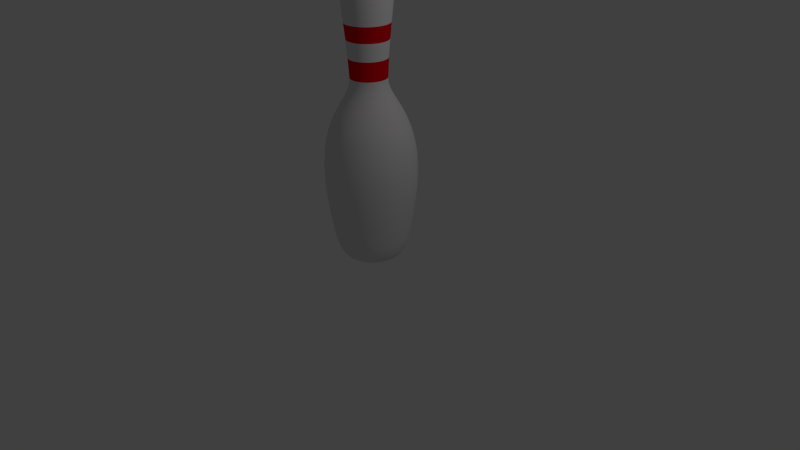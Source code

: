 # Source: BowlingPin.blend  (saved by Blender 2.75.0; exported with 4.5.12 LTS)
import bpy
from mathutils import Matrix  # noqa: F401  (used for matrix-valued properties, if any)

bpy.ops.wm.read_factory_settings(use_empty=True)
scene = bpy.context.scene
scene.name = 'Scene'

# ---- collections
col_collection_1 = bpy.data.collections.new('Collection 1'); scene.collection.children.link(col_collection_1)

# ---- materials (node trees are filled in below, after node groups)
mat_pin = bpy.data.materials.new('Pin')
mat_pin.alpha_threshold = 0.0
mat_pin.use_transparent_shadow = False
mat_pin.diffuse_color = (0.8, 0.7761, 0.7761, 1.0)
mat_pin.roughness = 0.5
mat_pin.specular_intensity = 0.4237
mat_stripe = bpy.data.materials.new('Stripe')
mat_stripe.alpha_threshold = 0.0
mat_stripe.use_transparent_shadow = False
mat_stripe.diffuse_color = (0.8, 0.0, 0.008324, 1.0)
mat_stripe.roughness = 0.5

# ---- material node trees

# ---- world
world_world = bpy.data.worlds.new('World'); scene.world = world_world
world_world.color = (0.05088, 0.05088, 0.05088)
world_world.use_sun_shadow = False
world_world.sun_shadow_jitter_overblur = 0.0
world_world.cycles.sampling_method = 'MANUAL'
world_world.cycles.sample_map_resolution = 256

# ---- cameras
cam_camera = bpy.data.cameras.new('Camera')
cam_camera.clip_end = 100.0
cam_camera.lens = 35.0
cam_camera.sensor_width = 32.0
cam_camera.sensor_height = 18.0
cam_camera.ortho_scale = 7.314
cam_camera.dof.focus_distance = 0.0
cam_camera.dof.aperture_fstop = 128.0

# ---- lights
light_lamp = bpy.data.lights.new('Lamp', 'POINT')
light_lamp.transmission_factor = 0.0
light_lamp.cutoff_distance = 30.0
light_lamp.energy = 100.0
light_lamp.shadow_buffer_clip_start = 1.001
light_lamp.shadow_soft_size = 0.1
light_lamp.shadow_maximum_resolution = 0.006
light_lamp.use_absolute_resolution = True
light_lamp.cycles.use_multiple_importance_sampling = False

# ---- meshes
me_mesh = bpy.data.meshes.new('Mesh')
me_mesh.from_pydata([(0.1248, 3.628, -5.846e-07), (0.2079, 3.599, -5.691e-07), (0.3049, 3.482, -5.212e-07), (0.2936, 2.832, -3.706e-07), (0.2423, 2.184, -3.177e-07), (0.1952, -0.155, 7.526e-09), (0.01416, 3.637, -5.924e-07), (0.121, 3.628, -0.02863), (0.2013, 3.599, -0.05015), (0.2583, 3.551, -0.06541), (0.295, 3.482, -0.07524), (0.3145, 3.394, -0.08049), (0.3201, 3.285, -0.08198), (0.3148, 3.156, -0.08055), (0.3017, 3.005, -0.07705), (0.284, 2.832, -0.07232), (0.2649, 2.638, -0.06718), (0.2473, 2.422, -0.06247), (0.2345, 2.184, -0.05904), (0.2413, 2.105, -0.06087), (0.2651, 2.03, -0.06725), (0.3018, 1.955, -0.07707), (0.3472, 1.875, -0.08924), (0.3972, 1.786, -0.1026), (0.4476, 1.683, -0.1161), (0.4944, 1.561, -0.1287), (0.5332, 1.417, -0.1391), (0.5601, 1.245, -0.1463), (0.5709, 1.042, -0.1492), (0.5614, 0.8028, -0.1466), (0.5275, 0.5228, -0.1375), (0.5048, 0.3795, -0.1315), (0.4844, 0.2575, -0.126), (0.4644, 0.155, -0.1206), (0.4431, 0.07043, -0.1149), (0.4187, 0.002075, -0.1084), (0.3895, -0.05174, -0.1006), (0.3536, -0.09268, -0.09096), (0.3095, -0.1224, -0.07913), (0.2552, -0.1426, -0.06459), (0.1891, -0.155, -0.04687), (0.1093, -0.1612, -0.02549), (0.11, 3.628, -0.0553), (0.182, 3.599, -0.09689), (0.233, 3.551, -0.1264), (0.2659, 3.482, -0.1454), (0.2835, 3.394, -0.1555), (0.2885, 3.285, -0.1584), (0.2837, 3.156, -0.1556), (0.272, 3.005, -0.1489), (0.2561, 2.832, -0.1397), (0.2389, 2.638, -0.1298), (0.2232, 2.422, -0.1207), (0.2117, 2.184, -0.1141), (0.2178, 2.105, -0.1176), (0.2392, 2.03, -0.1299), (0.2721, 1.955, -0.1489), (0.3128, 1.875, -0.1724), (0.3576, 1.786, -0.1983), (0.4028, 1.683, -0.2244), (0.4447, 1.561, -0.2486), (0.4796, 1.417, -0.2687), (0.5037, 1.245, -0.2826), (0.5133, 1.042, -0.2882), (0.5048, 0.8028, -0.2833), (0.4744, 0.5228, -0.2657), (0.4541, 0.3795, -0.254), (0.4357, 0.2575, -0.2434), (0.4178, 0.155, -0.2331), (0.3987, 0.07043, -0.222), (0.3768, 0.002075, -0.2094), (0.3506, -0.05174, -0.1943), (0.3185, -0.09268, -0.1757), (0.2789, -0.1224, -0.1529), (0.2303, -0.1426, -0.1248), (0.171, -0.155, -0.09054), (0.09947, -0.1612, -0.04925), (0.09237, 3.628, -0.07821), (0.1512, 3.599, -0.137), (0.1929, 3.551, -0.1787), (0.2197, 3.482, -0.2056), (0.2341, 3.394, -0.2199), (0.2381, 3.285, -0.224), (0.2342, 3.156, -0.2201), (0.2247, 3.005, -0.2105), (0.2117, 2.832, -0.1976), (0.1977, 2.638, -0.1835), (0.1848, 2.422, -0.1707), (0.1755, 2.184, -0.1613), (0.1805, 2.105, -0.1663), (0.1979, 2.03, -0.1837), (0.2247, 1.955, -0.2106), (0.258, 1.875, -0.2438), (0.2946, 1.786, -0.2804), (0.3315, 1.683, -0.3173), (0.3657, 1.561, -0.3515), (0.3942, 1.417, -0.38), (0.4138, 1.245, -0.3997), (0.4217, 1.042, -0.4076), (0.4148, 0.8028, -0.4006), (0.3899, 0.5228, -0.3758), (0.3733, 0.3795, -0.3592), (0.3584, 0.2575, -0.3442), (0.3437, 0.155, -0.3296), (0.3281, 0.07043, -0.314), (0.3103, 0.002075, -0.2961), (0.2889, -0.05174, -0.2747), (0.2627, -0.09268, -0.2485), (0.2304, -0.1224, -0.2162), (0.1906, -0.1426, -0.1765), (0.1422, -0.155, -0.128), (0.08382, -0.1612, -0.06965), (0.06947, 3.628, -0.09579), (0.111, 3.599, -0.1678), (0.1405, 3.551, -0.2189), (0.1595, 3.482, -0.2518), (0.1697, 3.394, -0.2693), (0.1725, 3.285, -0.2743), (0.1698, 3.156, -0.2695), (0.163, 3.005, -0.2578), (0.1539, 2.832, -0.242), (0.1439, 2.638, -0.2248), (0.1349, 2.422, -0.209), (0.1282, 2.184, -0.1976), (0.1317, 2.105, -0.2037), (0.1441, 2.03, -0.225), (0.1631, 1.955, -0.2579), (0.1866, 1.875, -0.2986), (0.2124, 1.786, -0.3434), (0.2385, 1.683, -0.3886), (0.2627, 1.561, -0.4305), (0.2829, 1.417, -0.4654), (0.2968, 1.245, -0.4895), (0.3024, 1.042, -0.4992), (0.2974, 0.8028, -0.4906), (0.2799, 0.5228, -0.4602), (0.2681, 0.3795, -0.4399), (0.2576, 0.2575, -0.4216), (0.2472, 0.155, -0.4037), (0.2362, 0.07043, -0.3845), (0.2236, 0.002075, -0.3627), (0.2084, -0.05174, -0.3365), (0.1899, -0.09268, -0.3044), (0.167, -0.1224, -0.2648), (0.1389, -0.1426, -0.2161), (0.1047, -0.155, -0.1568), (0.06342, -0.1612, -0.08531), (0.04279, 3.628, -0.1068), (0.06432, 3.599, -0.1872), (0.07958, 3.551, -0.2441), (0.08941, 3.482, -0.2808), (0.09465, 3.394, -0.3004), (0.09614, 3.285, -0.3059), (0.09472, 3.156, -0.3006), (0.09122, 3.005, -0.2876), (0.08648, 2.832, -0.2699), (0.08134, 2.638, -0.2507), (0.07664, 2.422, -0.2332), (0.07321, 2.184, -0.2204), (0.07503, 2.105, -0.2272), (0.08141, 2.03, -0.251), (0.09124, 1.955, -0.2876), (0.1034, 1.875, -0.3331), (0.1168, 1.786, -0.383), (0.1303, 1.683, -0.4335), (0.1428, 1.561, -0.4802), (0.1533, 1.417, -0.5191), (0.1605, 1.245, -0.546), (0.1633, 1.042, -0.5567), (0.1608, 0.8028, -0.5472), (0.1517, 0.5228, -0.5133), (0.1456, 0.3795, -0.4907), (0.1402, 0.2575, -0.4702), (0.1348, 0.155, -0.4502), (0.1291, 0.07043, -0.4289), (0.1226, 0.002075, -0.4045), (0.1147, -0.05174, -0.3753), (0.1051, -0.09268, -0.3395), (0.0933, -0.1224, -0.2953), (0.07875, -0.1426, -0.241), (0.06103, -0.155, -0.1749), (0.03966, -0.1612, -0.09515), (0.01416, 3.628, -0.1106), (0.01416, 3.599, -0.1938), (0.01416, 3.551, -0.2527), (0.01416, 3.482, -0.2907), (0.01416, 3.394, -0.311), (0.01416, 3.285, -0.3167), (0.01416, 3.156, -0.3112), (0.01416, 3.005, -0.2977), (0.01416, 2.832, -0.2794), (0.01416, 2.638, -0.2595), (0.01416, 2.422, -0.2414), (0.01416, 2.184, -0.2281), (0.01416, 2.105, -0.2352), (0.01416, 2.03, -0.2598), (0.01416, 1.955, -0.2978), (0.01416, 1.875, -0.3448), (0.01416, 1.786, -0.3966), (0.01416, 1.683, -0.4488), (0.01416, 1.561, -0.4971), (0.01416, 1.417, -0.5374), (0.01416, 1.245, -0.5652), (0.01416, 1.042, -0.5764), (0.01416, 0.8028, -0.5665), (0.01416, 0.5228, -0.5314), (0.01416, 0.3795, -0.508), (0.01416, 0.2575, -0.4868), (0.01416, 0.155, -0.4661), (0.01416, 0.07043, -0.444), (0.01416, 0.002075, -0.4188), (0.01416, -0.05174, -0.3885), (0.01416, -0.09268, -0.3515), (0.01416, -0.1224, -0.3057), (0.01416, -0.1426, -0.2496), (0.01416, -0.155, -0.1811), (0.01416, -0.1612, -0.0985), (-0.01446, 3.628, -0.1068), (-0.03599, 3.599, -0.1872), (-0.05125, 3.551, -0.2441), (-0.06108, 3.482, -0.2808), (-0.06632, 3.394, -0.3004), (-0.06781, 3.285, -0.3059), (-0.06639, 3.156, -0.3006), (-0.06289, 3.005, -0.2876), (-0.05815, 2.832, -0.2699), (-0.05301, 2.638, -0.2507), (-0.04831, 2.422, -0.2332), (-0.04488, 2.184, -0.2204), (-0.0467, 2.105, -0.2272), (-0.05308, 2.03, -0.251), (-0.06291, 1.955, -0.2876), (-0.07508, 1.875, -0.3331), (-0.08847, 1.786, -0.383), (-0.102, 1.683, -0.4335), (-0.1145, 1.561, -0.4802), (-0.1249, 1.417, -0.5191), (-0.1321, 1.245, -0.546), (-0.135, 1.042, -0.5567), (-0.1325, 0.8028, -0.5472), (-0.1234, 0.5228, -0.5133), (-0.1173, 0.3795, -0.4907), (-0.1118, 0.2575, -0.4702), (-0.1065, 0.155, -0.4502), (-0.1008, 0.07043, -0.4289), (-0.09423, 0.002075, -0.4045), (-0.0864, -0.05174, -0.3753), (-0.0768, -0.09268, -0.3395), (-0.06497, -0.1224, -0.2953), (-0.05042, -0.1426, -0.241), (-0.0327, -0.155, -0.1749), (-0.01133, -0.1612, -0.09515), (-0.04114, 3.628, -0.09579), (-0.08272, 3.599, -0.1678), (-0.1122, 3.551, -0.2189), (-0.1312, 3.482, -0.2518), (-0.1413, 3.394, -0.2693), (-0.1442, 3.285, -0.2743), (-0.1415, 3.156, -0.2695), (-0.1347, 3.005, -0.2578), (-0.1255, 2.832, -0.242), (-0.1156, 2.638, -0.2248), (-0.1065, 2.422, -0.209), (-0.0999, 2.184, -0.1976), (-0.1034, 2.105, -0.2037), (-0.1157, 2.03, -0.225), (-0.1347, 1.955, -0.2579), (-0.1582, 1.875, -0.2986), (-0.1841, 1.786, -0.3434), (-0.2102, 1.683, -0.3886), (-0.2344, 1.561, -0.4305), (-0.2545, 1.417, -0.4654), (-0.2685, 1.245, -0.4895), (-0.274, 1.042, -0.4992), (-0.2691, 0.8028, -0.4906), (-0.2515, 0.5228, -0.4602), (-0.2398, 0.3795, -0.4399), (-0.2292, 0.2575, -0.4216), (-0.2189, 0.155, -0.4037), (-0.2079, 0.07043, -0.3845), (-0.1952, 0.002075, -0.3627), (-0.1801, -0.05174, -0.3365), (-0.1616, -0.09268, -0.3044), (-0.1387, -0.1224, -0.2648), (-0.1106, -0.1426, -0.2161), (-0.07638, -0.155, -0.1568), (-0.03509, -0.1612, -0.08531), (-0.06405, 3.628, -0.07821), (-0.1229, 3.599, -0.137), (-0.1645, 3.551, -0.1787), (-0.1914, 3.482, -0.2056), (-0.2057, 3.394, -0.2199), (-0.2098, 3.285, -0.224), (-0.2059, 3.156, -0.2201), (-0.1963, 3.005, -0.2105), (-0.1834, 2.832, -0.1976), (-0.1694, 2.638, -0.1835), (-0.1565, 2.422, -0.1707), (-0.1471, 2.184, -0.1613), (-0.1521, 2.105, -0.1663), (-0.1696, 2.03, -0.1837), (-0.1964, 1.955, -0.2106), (-0.2296, 1.875, -0.2438), (-0.2662, 1.786, -0.2804), (-0.3032, 1.683, -0.3173), (-0.3374, 1.561, -0.3515), (-0.3658, 1.417, -0.38), (-0.3855, 1.245, -0.3997), (-0.3934, 1.042, -0.4076), (-0.3864, 0.8028, -0.4006), (-0.3616, 0.5228, -0.3758), (-0.345, 0.3795, -0.3592), (-0.3301, 0.2575, -0.3442), (-0.3154, 0.155, -0.3296), (-0.2998, 0.07043, -0.314), (-0.282, 0.002075, -0.2961), (-0.2606, -0.05174, -0.2747), (-0.2344, -0.09268, -0.2485), (-0.202, -0.1224, -0.2162), (-0.1623, -0.1426, -0.1765), (-0.1139, -0.155, -0.128), (-0.05549, -0.1612, -0.06965), (-0.08162, 3.628, -0.0553), (-0.1536, 3.599, -0.09689), (-0.2047, 3.551, -0.1264), (-0.2376, 3.482, -0.1454), (-0.2551, 3.394, -0.1555), (-0.2601, 3.285, -0.1584), (-0.2554, 3.156, -0.1556), (-0.2437, 3.005, -0.1489), (-0.2278, 2.832, -0.1397), (-0.2106, 2.638, -0.1298), (-0.1949, 2.422, -0.1207), (-0.1834, 2.184, -0.1141), (-0.1895, 2.105, -0.1176), (-0.2108, 2.03, -0.1299), (-0.2437, 1.955, -0.1489), (-0.2844, 1.875, -0.1724), (-0.3293, 1.786, -0.1983), (-0.3745, 1.683, -0.2244), (-0.4164, 1.561, -0.2486), (-0.4512, 1.417, -0.2687), (-0.4753, 1.245, -0.2826), (-0.485, 1.042, -0.2882), (-0.4765, 0.8028, -0.2833), (-0.446, 0.5228, -0.2657), (-0.4257, 0.3795, -0.254), (-0.4074, 0.2575, -0.2434), (-0.3895, 0.155, -0.2331), (-0.3704, 0.07043, -0.222), (-0.3485, 0.002075, -0.2094), (-0.3223, -0.05174, -0.1943), (-0.2902, -0.09268, -0.1757), (-0.2506, -0.1224, -0.1529), (-0.202, -0.1426, -0.1248), (-0.1427, -0.155, -0.09054), (-0.07114, -0.1612, -0.04925), (-0.09267, 3.628, -0.02863), (-0.173, 3.599, -0.05015), (-0.23, 3.551, -0.06541), (-0.2666, 3.482, -0.07524), (-0.2862, 3.394, -0.08049), (-0.2918, 3.285, -0.08198), (-0.2865, 3.156, -0.08055), (-0.2734, 3.005, -0.07705), (-0.2557, 2.832, -0.07232), (-0.2365, 2.638, -0.06718), (-0.219, 2.422, -0.06247), (-0.2062, 2.184, -0.05905), (-0.213, 2.105, -0.06087), (-0.2368, 2.03, -0.06725), (-0.2735, 1.955, -0.07707), (-0.3189, 1.875, -0.08924), (-0.3689, 1.786, -0.1026), (-0.4193, 1.683, -0.1161), (-0.466, 1.561, -0.1287), (-0.5049, 1.417, -0.1391), (-0.5318, 1.245, -0.1463), (-0.5426, 1.042, -0.1492), (-0.5331, 0.8028, -0.1466), (-0.4991, 0.5228, -0.1375), (-0.4765, 0.3795, -0.1315), (-0.4561, 0.2575, -0.126), (-0.4361, 0.155, -0.1206), (-0.4147, 0.07043, -0.1149), (-0.3904, 0.002075, -0.1084), (-0.3611, -0.05174, -0.1006), (-0.3253, -0.09268, -0.09096), (-0.2812, -0.1224, -0.07913), (-0.2269, -0.1426, -0.06459), (-0.1607, -0.155, -0.04687), (-0.08098, -0.1612, -0.02549), (-0.09644, 3.628, -5.941e-07), (-0.1796, 3.599, -5.959e-07), (-0.2386, 3.551, -6.146e-07), (-0.2766, 3.482, -5.997e-07), (-0.2968, 3.394, -5.997e-07), (-0.3026, 3.285, -6.593e-07), (-0.2971, 3.156, -6.891e-07), (-0.2835, 3.005, -6.518e-07), (-0.2652, 2.832, -5.997e-07), (-0.2454, 2.638, -5.028e-07), (-0.2272, 2.422, -4.357e-07), (-0.214, 2.184, -4.357e-07), (-0.221, 2.105, -4.134e-07), (-0.2457, 2.03, -3.352e-07), (-0.2836, 1.955, -3.463e-07), (-0.3306, 1.875, -3.24e-07), (-0.3824, 1.786, -3.24e-07), (-0.4346, 1.683, -2.942e-07), (-0.483, 1.561, -2.942e-07), (-0.5232, 1.417, -1.75e-07), (-0.5511, 1.245, -2.346e-07), (-0.5622, 1.042, -1.106e-08), (-0.5524, 0.8028, 1.874e-08), (-0.5172, 0.5228, 1.874e-08), (-0.4938, 0.3795, 5.599e-08), (-0.4726, 0.2575, 9.325e-08), (-0.4519, 0.155, 1.231e-07), (-0.4299, 0.07043, 1.454e-07), (-0.4046, 0.002075, 1.305e-07), (-0.3744, -0.05174, 1.007e-07), (-0.3373, -0.09268, 1.305e-07), (-0.2916, -0.1224, 5.599e-08), (-0.2354, -0.1426, 5.599e-08), (-0.1669, -0.155, 1.502e-08), (-0.08434, -0.1612, 3.551e-08), (-0.09267, 3.628, 0.02863), (-0.173, 3.599, 0.05015), (-0.23, 3.551, 0.06541), (-0.2666, 3.482, 0.07524), (-0.2862, 3.394, 0.08048), (-0.2918, 3.285, 0.08198), (-0.2865, 3.156, 0.08055), (-0.2734, 3.005, 0.07705), (-0.2557, 2.832, 0.07231), (-0.2365, 2.638, 0.06718), (-0.219, 2.422, 0.06247), (-0.2062, 2.184, 0.05904), (-0.213, 2.105, 0.06087), (-0.2368, 2.03, 0.06725), (-0.2735, 1.955, 0.07707), (-0.3189, 1.875, 0.08924), (-0.3689, 1.786, 0.1026), (-0.4193, 1.683, 0.1161), (-0.466, 1.561, 0.1287), (-0.5049, 1.417, 0.1391), (-0.5318, 1.245, 0.1463), (-0.5426, 1.042, 0.1492), (-0.5331, 0.8028, 0.1466), (-0.4991, 0.5228, 0.1375), (-0.4765, 0.3795, 0.1315), (-0.4561, 0.2575, 0.126), (-0.4361, 0.155, 0.1206), (-0.4147, 0.07043, 0.1149), (-0.3904, 0.002075, 0.1084), (-0.3611, -0.05174, 0.1006), (-0.3253, -0.09268, 0.09096), (-0.2812, -0.1224, 0.07913), (-0.2269, -0.1426, 0.06459), (-0.1607, -0.155, 0.04687), (-0.08098, -0.1612, 0.02549), (0.01416, -0.1629, 2.643e-08), (-0.08162, 3.628, 0.0553), (-0.1536, 3.599, 0.09688), (-0.2047, 3.551, 0.1264), (-0.2376, 3.482, 0.1454), (-0.2551, 3.394, 0.1555), (-0.2601, 3.285, 0.1584), (-0.2554, 3.156, 0.1556), (-0.2437, 3.005, 0.1489), (-0.2278, 2.832, 0.1397), (-0.2106, 2.638, 0.1298), (-0.1949, 2.422, 0.1207), (-0.1834, 2.184, 0.1141), (-0.1895, 2.105, 0.1176), (-0.2108, 2.03, 0.1299), (-0.2437, 1.955, 0.1489), (-0.2844, 1.875, 0.1724), (-0.3293, 1.786, 0.1983), (-0.3745, 1.683, 0.2244), (-0.4164, 1.561, 0.2486), (-0.4512, 1.417, 0.2687), (-0.4753, 1.245, 0.2826), (-0.485, 1.042, 0.2882), (-0.4765, 0.8028, 0.2833), (-0.446, 0.5228, 0.2657), (-0.4257, 0.3795, 0.254), (-0.4074, 0.2575, 0.2434), (-0.3895, 0.155, 0.2331), (-0.3704, 0.07043, 0.222), (-0.3485, 0.002075, 0.2094), (-0.3223, -0.05174, 0.1943), (-0.2902, -0.09268, 0.1757), (-0.2506, -0.1224, 0.1529), (-0.202, -0.1426, 0.1248), (-0.1427, -0.155, 0.09054), (-0.07114, -0.1612, 0.04925), (-0.06405, 3.628, 0.07821), (-0.1229, 3.599, 0.137), (-0.1645, 3.551, 0.1787), (-0.1914, 3.482, 0.2056), (-0.2057, 3.394, 0.2199), (-0.2098, 3.285, 0.224), (-0.2059, 3.156, 0.2201), (-0.1963, 3.005, 0.2105), (-0.1834, 2.832, 0.1976), (-0.1694, 2.638, 0.1835), (-0.1565, 2.422, 0.1707), (-0.1471, 2.184, 0.1613), (-0.1521, 2.105, 0.1663), (-0.1696, 2.03, 0.1837), (-0.1964, 1.955, 0.2106), (-0.2296, 1.875, 0.2438), (-0.2662, 1.786, 0.2804), (-0.3032, 1.683, 0.3173), (-0.3374, 1.561, 0.3515), (-0.3658, 1.417, 0.38), (-0.3855, 1.245, 0.3997), (-0.3934, 1.042, 0.4076), (-0.3864, 0.8028, 0.4006), (-0.3616, 0.5228, 0.3758), (-0.345, 0.3795, 0.3592), (-0.3301, 0.2575, 0.3442), (-0.3154, 0.155, 0.3296), (-0.2998, 0.07043, 0.314), (-0.282, 0.002075, 0.2961), (-0.2606, -0.05174, 0.2747), (-0.2344, -0.09268, 0.2485), (-0.202, -0.1224, 0.2162), (-0.1623, -0.1426, 0.1765), (-0.1139, -0.155, 0.128), (-0.05549, -0.1612, 0.06965), (-0.04114, 3.628, 0.09579), (-0.08272, 3.599, 0.1678), (-0.1122, 3.551, 0.2189), (-0.1312, 3.482, 0.2518), (-0.1413, 3.394, 0.2693), (-0.1442, 3.285, 0.2743), (-0.1415, 3.156, 0.2695), (-0.1347, 3.005, 0.2578), (-0.1255, 2.832, 0.242), (-0.1156, 2.638, 0.2248), (-0.1065, 2.422, 0.209), (-0.0999, 2.184, 0.1976), (-0.1034, 2.105, 0.2037), (-0.1157, 2.03, 0.225), (-0.1347, 1.955, 0.2579), (-0.1582, 1.875, 0.2986), (-0.1841, 1.786, 0.3434), (-0.2102, 1.683, 0.3886), (-0.2344, 1.561, 0.4305), (-0.2545, 1.417, 0.4654), (-0.2685, 1.245, 0.4895), (-0.274, 1.042, 0.4992), (-0.2691, 0.8028, 0.4906), (-0.2515, 0.5228, 0.4602), (-0.2398, 0.3795, 0.4399), (-0.2292, 0.2575, 0.4216), (-0.2189, 0.155, 0.4037), (-0.2079, 0.07043, 0.3845), (-0.1952, 0.002075, 0.3627), (-0.1801, -0.05174, 0.3365), (-0.1616, -0.09268, 0.3044), (-0.1387, -0.1224, 0.2648), (-0.1106, -0.1426, 0.2161), (-0.07638, -0.155, 0.1568), (-0.03509, -0.1612, 0.08531), (-0.01446, 3.628, 0.1068), (-0.03599, 3.599, 0.1872), (-0.05125, 3.551, 0.2441), (-0.06108, 3.482, 0.2808), (-0.06632, 3.394, 0.3004), (-0.06781, 3.285, 0.3059), (-0.06639, 3.156, 0.3006), (-0.06289, 3.005, 0.2876), (-0.05815, 2.832, 0.2699), (-0.05301, 2.638, 0.2507), (-0.04831, 2.422, 0.2332), (-0.04488, 2.184, 0.2204), (-0.0467, 2.105, 0.2272), (-0.05308, 2.03, 0.251), (-0.06291, 1.955, 0.2876), (-0.07508, 1.875, 0.3331), (-0.08847, 1.786, 0.383), (-0.102, 1.683, 0.4335), (-0.1145, 1.561, 0.4802), (-0.1249, 1.417, 0.5191), (-0.1321, 1.245, 0.546), (-0.135, 1.042, 0.5567), (-0.1325, 0.8028, 0.5472), (-0.1234, 0.5228, 0.5133), (-0.1173, 0.3795, 0.4907), (-0.1118, 0.2575, 0.4702), (-0.1065, 0.155, 0.4502), (-0.1008, 0.07043, 0.4289), (-0.09423, 0.002075, 0.4045), (-0.0864, -0.05174, 0.3753), (-0.0768, -0.09268, 0.3395), (-0.06497, -0.1224, 0.2953), (-0.05042, -0.1426, 0.241), (-0.0327, -0.155, 0.1749), (-0.01133, -0.1612, 0.09515), (0.01416, 3.628, 0.1106), (0.01416, 3.599, 0.1938), (0.01416, 3.551, 0.2527), (0.01416, 3.482, 0.2907), (0.01416, 3.394, 0.311), (0.01416, 3.285, 0.3167), (0.01416, 3.156, 0.3112), (0.01416, 3.005, 0.2977), (0.01416, 2.832, 0.2794), (0.01416, 2.638, 0.2595), (0.01416, 2.422, 0.2414), (0.01416, 2.184, 0.2281), (0.01416, 2.105, 0.2352), (0.01416, 2.03, 0.2598), (0.01416, 1.955, 0.2978), (0.01416, 1.875, 0.3448), (0.01416, 1.786, 0.3966), (0.01416, 1.683, 0.4488), (0.01416, 1.561, 0.4971), (0.01416, 1.417, 0.5374), (0.01416, 1.245, 0.5652), (0.01416, 1.042, 0.5764), (0.01416, 0.8028, 0.5665), (0.01416, 0.5228, 0.5314), (0.01416, 0.3795, 0.508), (0.01416, 0.2575, 0.4868), (0.01416, 0.155, 0.4661), (0.01416, 0.07043, 0.444), (0.01416, 0.002075, 0.4188), (0.01416, -0.05174, 0.3885), (0.01416, -0.09268, 0.3515), (0.01416, -0.1224, 0.3057), (0.01416, -0.1426, 0.2496), (0.01416, -0.155, 0.1811), (0.01416, -0.1612, 0.0985), (0.04279, 3.628, 0.1068), (0.06432, 3.599, 0.1872), (0.07958, 3.551, 0.2441), (0.08941, 3.482, 0.2808), (0.09465, 3.394, 0.3004), (0.09614, 3.285, 0.3059), (0.09472, 3.156, 0.3006), (0.09122, 3.005, 0.2876), (0.08648, 2.832, 0.2699), (0.08134, 2.638, 0.2507), (0.07664, 2.422, 0.2332), (0.07321, 2.184, 0.2204), (0.07503, 2.105, 0.2272), (0.08141, 2.03, 0.251), (0.09124, 1.955, 0.2876), (0.1034, 1.875, 0.3331), (0.1168, 1.786, 0.383), (0.1303, 1.683, 0.4335), (0.1428, 1.561, 0.4802), (0.1533, 1.417, 0.5191), (0.1605, 1.245, 0.546), (0.1633, 1.042, 0.5567), (0.1608, 0.8028, 0.5472), (0.1517, 0.5228, 0.5133), (0.1456, 0.3795, 0.4907), (0.1402, 0.2575, 0.4702), (0.1348, 0.155, 0.4502), (0.1291, 0.07043, 0.4289), (0.1226, 0.002075, 0.4045), (0.1147, -0.05174, 0.3753), (0.1051, -0.09268, 0.3395), (0.0933, -0.1224, 0.2953), (0.07875, -0.1426, 0.241), (0.06103, -0.155, 0.1749), (0.03966, -0.1612, 0.09515), (0.06947, 3.628, 0.09579), (0.111, 3.599, 0.1678), (0.1405, 3.551, 0.2189), (0.1595, 3.482, 0.2518), (0.1697, 3.394, 0.2693), (0.1725, 3.285, 0.2743), (0.1698, 3.156, 0.2695), (0.163, 3.005, 0.2578), (0.1539, 2.832, 0.242), (0.1439, 2.638, 0.2248), (0.1349, 2.422, 0.209), (0.1282, 2.184, 0.1976), (0.1317, 2.105, 0.2037), (0.1441, 2.03, 0.225), (0.1631, 1.955, 0.2579), (0.1866, 1.875, 0.2986), (0.2124, 1.786, 0.3434), (0.2385, 1.683, 0.3886), (0.2627, 1.561, 0.4305), (0.2829, 1.417, 0.4654), (0.2968, 1.245, 0.4895), (0.3024, 1.042, 0.4992), (0.2974, 0.8028, 0.4906), (0.2799, 0.5228, 0.4602), (0.2681, 0.3795, 0.4399), (0.2576, 0.2575, 0.4216), (0.2472, 0.155, 0.4037), (0.2362, 0.07043, 0.3845), (0.2236, 0.002075, 0.3627), (0.2084, -0.05174, 0.3365), (0.1899, -0.09268, 0.3044), (0.167, -0.1224, 0.2648), (0.1389, -0.1426, 0.2161), (0.1047, -0.155, 0.1568), (0.06342, -0.1612, 0.08531), (0.09237, 3.628, 0.07821), (0.1512, 3.599, 0.137), (0.1929, 3.551, 0.1787), (0.2197, 3.482, 0.2056), (0.2341, 3.394, 0.2199), (0.2381, 3.285, 0.224), (0.2342, 3.156, 0.2201), (0.2247, 3.005, 0.2105), (0.2117, 2.832, 0.1976), (0.1977, 2.638, 0.1835), (0.1848, 2.422, 0.1707), (0.1755, 2.184, 0.1613), (0.1805, 2.105, 0.1663), (0.1979, 2.03, 0.1837), (0.2247, 1.955, 0.2106), (0.258, 1.875, 0.2438), (0.2946, 1.786, 0.2804), (0.3315, 1.683, 0.3173), (0.3657, 1.561, 0.3515), (0.3942, 1.417, 0.38), (0.4138, 1.245, 0.3997), (0.4217, 1.042, 0.4076), (0.4148, 0.8028, 0.4006), (0.3899, 0.5228, 0.3758), (0.3733, 0.3795, 0.3592), (0.3584, 0.2575, 0.3442), (0.3437, 0.155, 0.3296), (0.3281, 0.07043, 0.314), (0.3103, 0.002075, 0.2961), (0.2889, -0.05174, 0.2747), (0.2627, -0.09268, 0.2485), (0.2304, -0.1224, 0.2162), (0.1906, -0.1426, 0.1765), (0.1422, -0.155, 0.128), (0.08382, -0.1612, 0.06965), (0.11, 3.628, 0.0553), (0.182, 3.599, 0.09688), (0.233, 3.551, 0.1264), (0.2659, 3.482, 0.1454), (0.2835, 3.394, 0.1555), (0.2885, 3.285, 0.1584), (0.2837, 3.156, 0.1556), (0.272, 3.005, 0.1489), (0.2561, 2.832, 0.1397), (0.2389, 2.638, 0.1298), (0.2232, 2.422, 0.1207), (0.2117, 2.184, 0.1141), (0.2178, 2.105, 0.1176), (0.2392, 2.03, 0.1299), (0.2721, 1.955, 0.1489), (0.3128, 1.875, 0.1724), (0.3576, 1.786, 0.1983), (0.4028, 1.683, 0.2244), (0.4447, 1.561, 0.2486), (0.4796, 1.417, 0.2687), (0.5037, 1.245, 0.2826), (0.5133, 1.042, 0.2882), (0.5048, 0.8028, 0.2833), (0.4744, 0.5228, 0.2657), (0.4541, 0.3795, 0.254), (0.4357, 0.2575, 0.2434), (0.4178, 0.155, 0.233), (0.3987, 0.07043, 0.222), (0.3768, 0.002075, 0.2094), (0.3506, -0.05174, 0.1943), (0.3185, -0.09268, 0.1757), (0.2789, -0.1224, 0.1529), (0.2303, -0.1426, 0.1248), (0.171, -0.155, 0.09054), (0.09947, -0.1612, 0.04925), (0.121, 3.628, 0.02863), (0.2013, 3.599, 0.05015), (0.2583, 3.551, 0.06541), (0.295, 3.482, 0.07524), (0.3145, 3.394, 0.08048), (0.3201, 3.285, 0.08198), (0.3148, 3.156, 0.08055), (0.3017, 3.005, 0.07705), (0.284, 2.832, 0.07231), (0.2649, 2.638, 0.06718), (0.2473, 2.422, 0.06247), (0.2345, 2.184, 0.05904), (0.2413, 2.105, 0.06087), (0.2651, 2.03, 0.06725), (0.3018, 1.955, 0.07707), (0.3472, 1.875, 0.08924), (0.3972, 1.786, 0.1026), (0.4476, 1.683, 0.1161), (0.4944, 1.561, 0.1287), (0.5332, 1.417, 0.1391), (0.5601, 1.245, 0.1463), (0.5709, 1.042, 0.1492), (0.5614, 0.8028, 0.1466), (0.5275, 0.5228, 0.1375), (0.5048, 0.3795, 0.1315), (0.4844, 0.2575, 0.126), (0.4644, 0.155, 0.1206), (0.4431, 0.07043, 0.1149), (0.4187, 0.002075, 0.1084), (0.3895, -0.05174, 0.1006), (0.3536, -0.09268, 0.09096), (0.3095, -0.1224, 0.07913), (0.2552, -0.1426, 0.06459), (0.1891, -0.155, 0.04687), (0.1093, -0.1612, 0.02549), (0.2669, 3.551, -5.773e-07), (0.3251, 3.394, -5.252e-07), (0.3309, 3.285, -4.283e-07), (0.3254, 3.156, -4.357e-07), (0.3119, 3.005, -3.836e-07), (0.2737, 2.638, -3.612e-07), (0.2555, 2.422, -3.538e-07), (0.2493, 2.105, -3.016e-07), (0.274, 2.03, -3.389e-07), (0.312, 1.955, -2.793e-07), (0.359, 1.875, -3.016e-07), (0.4107, 1.786, -3.314e-07), (0.4629, 1.683, -3.389e-07), (0.5113, 1.561, -3.091e-07), (0.5516, 1.417, -2.644e-07), (0.5794, 1.245, -1.899e-07), (0.5905, 1.042, -3.836e-07), (0.5807, 0.8028, -2.048e-07), (0.5456, 0.5228, -1.75e-07), (0.5221, 0.3795, -2.495e-07), (0.501, 0.2575, -2.718e-07), (0.4803, 0.155, -2.718e-07), (0.4582, 0.07043, -2.048e-07), (0.433, 0.002075, -1.377e-07), (0.4027, -0.05174, -1.154e-07), (0.3656, -0.09268, -1.228e-07), (0.3199, -0.1224, -2.596e-08), (0.2637, -0.1426, -2.596e-08), (0.1127, -0.1612, 2.247e-08)], [], [(0, 1, 8, 7), (25, 26, 61, 60), (12, 13, 48, 47), (39, 40, 75, 74), (26, 27, 62, 61), (13, 14, 49, 48), (40, 41, 76, 75), (27, 28, 63, 62), (14, 15, 50, 49), (28, 29, 64, 63), (15, 16, 51, 50), (29, 30, 65, 64), (16, 17, 52, 51), (30, 31, 66, 65), (17, 18, 53, 52), (31, 32, 67, 66), (18, 19, 54, 53), (32, 33, 68, 67), (19, 20, 55, 54), (33, 34, 69, 68), (20, 21, 56, 55), (7, 8, 43, 42), (34, 35, 70, 69), (21, 22, 57, 56), (8, 9, 44, 43), (35, 36, 71, 70), (22, 23, 58, 57), (9, 10, 45, 44), (36, 37, 72, 71), (23, 24, 59, 58), (10, 11, 46, 45), (37, 38, 73, 72), (24, 25, 60, 59), (11, 12, 47, 46), (38, 39, 74, 73), (54, 55, 90, 89), (68, 69, 104, 103), (55, 56, 91, 90), (42, 43, 78, 77), (69, 70, 105, 104), (56, 57, 92, 91), (43, 44, 79, 78), (70, 71, 106, 105), (57, 58, 93, 92), (44, 45, 80, 79), (71, 72, 107, 106), (58, 59, 94, 93), (45, 46, 81, 80), (72, 73, 108, 107), (59, 60, 95, 94), (46, 47, 82, 81), (73, 74, 109, 108), (60, 61, 96, 95), (47, 48, 83, 82), (74, 75, 110, 109), (61, 62, 97, 96), (48, 49, 84, 83), (75, 76, 111, 110), (62, 63, 98, 97), (49, 50, 85, 84), (63, 64, 99, 98), (50, 51, 86, 85), (64, 65, 100, 99), (51, 52, 87, 86), (65, 66, 101, 100), (52, 53, 88, 87), (66, 67, 102, 101), (53, 54, 89, 88), (67, 68, 103, 102), (83, 84, 119, 118), (110, 111, 146, 145), (97, 98, 133, 132), (84, 85, 120, 119), (98, 99, 134, 133), (85, 86, 121, 120), (99, 100, 135, 134), (86, 87, 122, 121), (100, 101, 136, 135), (87, 88, 123, 122), (101, 102, 137, 136), (88, 89, 124, 123), (102, 103, 138, 137), (89, 90, 125, 124), (103, 104, 139, 138), (90, 91, 126, 125), (77, 78, 113, 112), (104, 105, 140, 139), (91, 92, 127, 126), (78, 79, 114, 113), (105, 106, 141, 140), (92, 93, 128, 127), (79, 80, 115, 114), (106, 107, 142, 141), (93, 94, 129, 128), (80, 81, 116, 115), (107, 108, 143, 142), (94, 95, 130, 129), (81, 82, 117, 116), (108, 109, 144, 143), (95, 96, 131, 130), (82, 83, 118, 117), (109, 110, 145, 144), (96, 97, 132, 131), (112, 113, 148, 147), (139, 140, 175, 174), (126, 127, 162, 161), (113, 114, 149, 148), (140, 141, 176, 175), (127, 128, 163, 162), (114, 115, 150, 149), (141, 142, 177, 176), (128, 129, 164, 163), (115, 116, 151, 150), (142, 143, 178, 177), (129, 130, 165, 164), (116, 117, 152, 151), (143, 144, 179, 178), (130, 131, 166, 165), (117, 118, 153, 152), (144, 145, 180, 179), (131, 132, 167, 166), (118, 119, 154, 153), (145, 146, 181, 180), (132, 133, 168, 167), (119, 120, 155, 154), (133, 134, 169, 168), (120, 121, 156, 155), (134, 135, 170, 169), (121, 122, 157, 156), (135, 136, 171, 170), (122, 123, 158, 157), (136, 137, 172, 171), (123, 124, 159, 158), (137, 138, 173, 172), (124, 125, 160, 159), (138, 139, 174, 173), (125, 126, 161, 160), (168, 169, 204, 203), (155, 156, 191, 190), (169, 170, 205, 204), (156, 157, 192, 191), (170, 171, 206, 205), (157, 158, 193, 192), (171, 172, 207, 206), (158, 159, 194, 193), (172, 173, 208, 207), (159, 160, 195, 194), (173, 174, 209, 208), (160, 161, 196, 195), (147, 148, 183, 182), (174, 175, 210, 209), (161, 162, 197, 196), (148, 149, 184, 183), (175, 176, 211, 210), (162, 163, 198, 197), (149, 150, 185, 184), (176, 177, 212, 211), (163, 164, 199, 198), (150, 151, 186, 185), (177, 178, 213, 212), (164, 165, 200, 199), (151, 152, 187, 186), (178, 179, 214, 213), (165, 166, 201, 200), (152, 153, 188, 187), (179, 180, 215, 214), (166, 167, 202, 201), (153, 154, 189, 188), (180, 181, 216, 215), (167, 168, 203, 202), (154, 155, 190, 189), (210, 211, 246, 245), (197, 198, 233, 232), (184, 185, 220, 219), (211, 212, 247, 246), (198, 199, 234, 233), (185, 186, 221, 220), (212, 213, 248, 247), (199, 200, 235, 234), (186, 187, 222, 221), (213, 214, 249, 248), (200, 201, 236, 235), (187, 188, 223, 222), (214, 215, 250, 249), (201, 202, 237, 236), (188, 189, 224, 223), (215, 216, 251, 250), (202, 203, 238, 237), (189, 190, 225, 224), (203, 204, 239, 238), (190, 191, 226, 225), (204, 205, 240, 239), (191, 192, 227, 226), (205, 206, 241, 240), (192, 193, 228, 227), (206, 207, 242, 241), (193, 194, 229, 228), (207, 208, 243, 242), (194, 195, 230, 229), (208, 209, 244, 243), (195, 196, 231, 230), (182, 183, 218, 217), (209, 210, 245, 244), (196, 197, 232, 231), (183, 184, 219, 218), (239, 240, 275, 274), (226, 227, 262, 261), (240, 241, 276, 275), (227, 228, 263, 262), (241, 242, 277, 276), (228, 229, 264, 263), (242, 243, 278, 277), (229, 230, 265, 264), (243, 244, 279, 278), (230, 231, 266, 265), (217, 218, 253, 252), (244, 245, 280, 279), (231, 232, 267, 266), (218, 219, 254, 253), (245, 246, 281, 280), (232, 233, 268, 267), (219, 220, 255, 254), (246, 247, 282, 281), (233, 234, 269, 268), (220, 221, 256, 255), (247, 248, 283, 282), (234, 235, 270, 269), (221, 222, 257, 256), (248, 249, 284, 283), (235, 236, 271, 270), (222, 223, 258, 257), (249, 250, 285, 284), (236, 237, 272, 271), (223, 224, 259, 258), (250, 251, 286, 285), (237, 238, 273, 272), (224, 225, 260, 259), (238, 239, 274, 273), (225, 226, 261, 260), (268, 269, 304, 303), (255, 256, 291, 290), (282, 283, 318, 317), (269, 270, 305, 304), (256, 257, 292, 291), (283, 284, 319, 318), (270, 271, 306, 305), (257, 258, 293, 292), (284, 285, 320, 319), (271, 272, 307, 306), (258, 259, 294, 293), (285, 286, 321, 320), (272, 273, 308, 307), (259, 260, 295, 294), (273, 274, 309, 308), (260, 261, 296, 295), (274, 275, 310, 309), (261, 262, 297, 296), (275, 276, 311, 310), (262, 263, 298, 297), (276, 277, 312, 311), (263, 264, 299, 298), (277, 278, 313, 312), (264, 265, 300, 299), (278, 279, 314, 313), (265, 266, 301, 300), (252, 253, 288, 287), (279, 280, 315, 314), (266, 267, 302, 301), (253, 254, 289, 288), (280, 281, 316, 315), (267, 268, 303, 302), (254, 255, 290, 289), (281, 282, 317, 316), (297, 298, 333, 332), (311, 312, 347, 346), (298, 299, 334, 333), (312, 313, 348, 347), (299, 300, 335, 334), (313, 314, 349, 348), (300, 301, 336, 335), (287, 288, 323, 322), (314, 315, 350, 349), (301, 302, 337, 336), (288, 289, 324, 323), (315, 316, 351, 350), (302, 303, 338, 337), (289, 290, 325, 324), (316, 317, 352, 351), (303, 304, 339, 338), (290, 291, 326, 325), (317, 318, 353, 352), (304, 305, 340, 339), (291, 292, 327, 326), (318, 319, 354, 353), (305, 306, 341, 340), (292, 293, 328, 327), (319, 320, 355, 354), (306, 307, 342, 341), (293, 294, 329, 328), (320, 321, 356, 355), (307, 308, 343, 342), (294, 295, 330, 329), (308, 309, 344, 343), (295, 296, 331, 330), (309, 310, 345, 344), (296, 297, 332, 331), (310, 311, 346, 345), (326, 327, 362, 361), (353, 354, 389, 388), (340, 341, 376, 375), (327, 328, 363, 362), (354, 355, 390, 389), (341, 342, 377, 376), (328, 329, 364, 363), (355, 356, 391, 390), (342, 343, 378, 377), (329, 330, 365, 364), (343, 344, 379, 378), (330, 331, 366, 365), (344, 345, 380, 379), (331, 332, 367, 366), (345, 346, 381, 380), (332, 333, 368, 367), (346, 347, 382, 381), (333, 334, 369, 368), (347, 348, 383, 382), (334, 335, 370, 369), (348, 349, 384, 383), (335, 336, 371, 370), (322, 323, 358, 357), (349, 350, 385, 384), (336, 337, 372, 371), (323, 324, 359, 358), (350, 351, 386, 385), (337, 338, 373, 372), (324, 325, 360, 359), (351, 352, 387, 386), (338, 339, 374, 373), (325, 326, 361, 360), (352, 353, 388, 387), (339, 340, 375, 374), (382, 383, 418, 417), (369, 370, 405, 404), (383, 384, 419, 418), (370, 371, 406, 405), (357, 358, 393, 392), (384, 385, 420, 419), (371, 372, 407, 406), (358, 359, 394, 393), (385, 386, 421, 420), (372, 373, 408, 407), (359, 360, 395, 394), (386, 387, 422, 421), (373, 374, 409, 408), (360, 361, 396, 395), (387, 388, 423, 422), (374, 375, 410, 409), (361, 362, 397, 396), (388, 389, 424, 423), (375, 376, 411, 410), (362, 363, 398, 397), (389, 390, 425, 424), (376, 377, 412, 411), (363, 364, 399, 398), (390, 391, 426, 425), (377, 378, 413, 412), (364, 365, 400, 399), (378, 379, 414, 413), (365, 366, 401, 400), (379, 380, 415, 414), (366, 367, 402, 401), (380, 381, 416, 415), (367, 368, 403, 402), (381, 382, 417, 416), (368, 369, 404, 403), (411, 412, 447, 446), (398, 399, 434, 433), (425, 426, 461, 460), (412, 413, 448, 447), (399, 400, 435, 434), (413, 414, 449, 448), (400, 401, 436, 435), (414, 415, 450, 449), (401, 402, 437, 436), (415, 416, 451, 450), (402, 403, 438, 437), (416, 417, 452, 451), (403, 404, 439, 438), (417, 418, 453, 452), (404, 405, 440, 439), (418, 419, 454, 453), (405, 406, 441, 440), (392, 393, 428, 427), (419, 420, 455, 454), (406, 407, 442, 441), (393, 394, 429, 428), (420, 421, 456, 455), (407, 408, 443, 442), (394, 395, 430, 429), (421, 422, 457, 456), (408, 409, 444, 443), (395, 396, 431, 430), (422, 423, 458, 457), (409, 410, 445, 444), (396, 397, 432, 431), (423, 424, 459, 458), (410, 411, 446, 445), (397, 398, 433, 432), (424, 425, 460, 459), (440, 441, 477, 476), (427, 428, 464, 463), (454, 455, 491, 490), (441, 442, 478, 477), (428, 429, 465, 464), (455, 456, 492, 491), (442, 443, 479, 478), (429, 430, 466, 465), (456, 457, 493, 492), (443, 444, 480, 479), (430, 431, 467, 466), (457, 458, 494, 493), (444, 445, 481, 480), (431, 432, 468, 467), (458, 459, 495, 494), (445, 446, 482, 481), (432, 433, 469, 468), (459, 460, 496, 495), (446, 447, 483, 482), (433, 434, 470, 469), (460, 461, 497, 496), (447, 448, 484, 483), (434, 435, 471, 470), (448, 449, 485, 484), (435, 436, 472, 471), (449, 450, 486, 485), (436, 437, 473, 472), (450, 451, 487, 486), (437, 438, 474, 473), (451, 452, 488, 487), (438, 439, 475, 474), (452, 453, 489, 488), (439, 440, 476, 475), (453, 454, 490, 489), (470, 471, 506, 505), (484, 485, 520, 519), (471, 472, 507, 506), (485, 486, 521, 520), (472, 473, 508, 507), (486, 487, 522, 521), (473, 474, 509, 508), (487, 488, 523, 522), (474, 475, 510, 509), (488, 489, 524, 523), (475, 476, 511, 510), (489, 490, 525, 524), (476, 477, 512, 511), (463, 464, 499, 498), (490, 491, 526, 525), (477, 478, 513, 512), (464, 465, 500, 499), (491, 492, 527, 526), (478, 479, 514, 513), (465, 466, 501, 500), (492, 493, 528, 527), (479, 480, 515, 514), (466, 467, 502, 501), (493, 494, 529, 528), (480, 481, 516, 515), (467, 468, 503, 502), (494, 495, 530, 529), (481, 482, 517, 516), (468, 469, 504, 503), (495, 496, 531, 530), (482, 483, 518, 517), (469, 470, 505, 504), (496, 497, 532, 531), (483, 484, 519, 518), (499, 500, 535, 534), (526, 527, 562, 561), (513, 514, 549, 548), (500, 501, 536, 535), (527, 528, 563, 562), (514, 515, 550, 549), (501, 502, 537, 536), (528, 529, 564, 563), (515, 516, 551, 550), (502, 503, 538, 537), (529, 530, 565, 564), (516, 517, 552, 551), (503, 504, 539, 538), (530, 531, 566, 565), (517, 518, 553, 552), (504, 505, 540, 539), (531, 532, 567, 566), (518, 519, 554, 553), (505, 506, 541, 540), (519, 520, 555, 554), (506, 507, 542, 541), (520, 521, 556, 555), (507, 508, 543, 542), (521, 522, 557, 556), (508, 509, 544, 543), (522, 523, 558, 557), (509, 510, 545, 544), (523, 524, 559, 558), (510, 511, 546, 545), (524, 525, 560, 559), (511, 512, 547, 546), (498, 499, 534, 533), (525, 526, 561, 560), (512, 513, 548, 547), (555, 556, 591, 590), (542, 543, 578, 577), (556, 557, 592, 591), (543, 544, 579, 578), (557, 558, 593, 592), (544, 545, 580, 579), (558, 559, 594, 593), (545, 546, 581, 580), (559, 560, 595, 594), (546, 547, 582, 581), (533, 534, 569, 568), (560, 561, 596, 595), (547, 548, 583, 582), (534, 535, 570, 569), (561, 562, 597, 596), (548, 549, 584, 583), (535, 536, 571, 570), (562, 563, 598, 597), (549, 550, 585, 584), (536, 537, 572, 571), (563, 564, 599, 598), (550, 551, 586, 585), (537, 538, 573, 572), (564, 565, 600, 599), (551, 552, 587, 586), (538, 539, 574, 573), (565, 566, 601, 600), (552, 553, 588, 587), (539, 540, 575, 574), (566, 567, 602, 601), (553, 554, 589, 588), (540, 541, 576, 575), (554, 555, 590, 589), (541, 542, 577, 576), (597, 598, 633, 632), (584, 585, 620, 619), (571, 572, 607, 606), (598, 599, 634, 633), (585, 586, 621, 620), (572, 573, 608, 607), (599, 600, 635, 634), (586, 587, 622, 621), (573, 574, 609, 608), (600, 601, 636, 635), (587, 588, 623, 622), (574, 575, 610, 609), (601, 602, 637, 636), (588, 589, 624, 623), (575, 576, 611, 610), (589, 590, 625, 624), (576, 577, 612, 611), (590, 591, 626, 625), (577, 578, 613, 612), (591, 592, 627, 626), (578, 579, 614, 613), (592, 593, 628, 627), (579, 580, 615, 614), (593, 594, 629, 628), (580, 581, 616, 615), (594, 595, 630, 629), (581, 582, 617, 616), (568, 569, 604, 603), (595, 596, 631, 630), (582, 583, 618, 617), (569, 570, 605, 604), (596, 597, 632, 631), (583, 584, 619, 618), (570, 571, 606, 605), (626, 627, 662, 661), (613, 614, 649, 648), (627, 628, 663, 662), (614, 615, 650, 649), (628, 629, 664, 663), (615, 616, 651, 650), (629, 630, 665, 664), (616, 617, 652, 651), (603, 604, 639, 638), (630, 631, 666, 665), (617, 618, 653, 652), (604, 605, 640, 639), (631, 632, 667, 666), (618, 619, 654, 653), (605, 606, 641, 640), (632, 633, 668, 667), (619, 620, 655, 654), (606, 607, 642, 641), (633, 634, 669, 668), (620, 621, 656, 655), (607, 608, 643, 642), (634, 635, 670, 669), (621, 622, 657, 656), (608, 609, 644, 643), (635, 636, 671, 670), (622, 623, 658, 657), (609, 610, 645, 644), (636, 637, 672, 671), (623, 624, 659, 658), (610, 611, 646, 645), (624, 625, 660, 659), (611, 612, 647, 646), (625, 626, 661, 660), (612, 613, 648, 647), (655, 656, 691, 690), (642, 643, 678, 677), (669, 670, 705, 704), (656, 657, 692, 691), (643, 644, 679, 678), (670, 671, 706, 705), (657, 658, 693, 692), (644, 645, 680, 679), (671, 672, 707, 706), (658, 659, 694, 693), (645, 646, 681, 680), (659, 660, 695, 694), (646, 647, 682, 681), (660, 661, 696, 695), (647, 648, 683, 682), (661, 662, 697, 696), (648, 649, 684, 683), (662, 663, 698, 697), (649, 650, 685, 684), (663, 664, 699, 698), (650, 651, 686, 685), (664, 665, 700, 699), (651, 652, 687, 686), (638, 639, 674, 673), (665, 666, 701, 700), (652, 653, 688, 687), (639, 640, 675, 674), (666, 667, 702, 701), (653, 654, 689, 688), (640, 641, 676, 675), (667, 668, 703, 702), (654, 655, 690, 689), (641, 642, 677, 676), (668, 669, 704, 703), (684, 685, 720, 719), (698, 699, 734, 733), (685, 686, 721, 720), (699, 700, 735, 734), (686, 687, 722, 721), (673, 674, 709, 708), (700, 701, 736, 735), (687, 688, 723, 722), (674, 675, 710, 709), (701, 702, 737, 736), (688, 689, 724, 723), (675, 676, 711, 710), (702, 703, 738, 737), (689, 690, 725, 724), (676, 677, 712, 711), (703, 704, 739, 738), (690, 691, 726, 725), (677, 678, 713, 712), (704, 705, 740, 739), (691, 692, 727, 726), (678, 679, 714, 713), (705, 706, 741, 740), (692, 693, 728, 727), (679, 680, 715, 714), (706, 707, 742, 741), (693, 694, 729, 728), (680, 681, 716, 715), (694, 695, 730, 729), (681, 682, 717, 716), (695, 696, 731, 730), (682, 683, 718, 717), (696, 697, 732, 731), (683, 684, 719, 718), (697, 698, 733, 732), (713, 714, 749, 748), (740, 741, 776, 775), (727, 728, 763, 762), (714, 715, 750, 749), (741, 742, 777, 776), (728, 729, 764, 763), (715, 716, 751, 750), (729, 730, 765, 764), (716, 717, 752, 751), (730, 731, 766, 765), (717, 718, 753, 752), (731, 732, 767, 766), (718, 719, 754, 753), (732, 733, 768, 767), (719, 720, 755, 754), (733, 734, 769, 768), (720, 721, 756, 755), (734, 735, 770, 769), (721, 722, 757, 756), (708, 709, 744, 743), (735, 736, 771, 770), (722, 723, 758, 757), (709, 710, 745, 744), (736, 737, 772, 771), (723, 724, 759, 758), (710, 711, 746, 745), (737, 738, 773, 772), (724, 725, 760, 759), (711, 712, 747, 746), (738, 739, 774, 773), (725, 726, 761, 760), (712, 713, 748, 747), (739, 740, 775, 774), (726, 727, 762, 761), (751, 752, 787, 786), (765, 766, 801, 800), (752, 753, 788, 787), (766, 767, 802, 801), (753, 754, 789, 788), (767, 768, 803, 802), (754, 755, 790, 789), (768, 769, 804, 803), (755, 756, 791, 790), (769, 770, 805, 804), (756, 757, 792, 791), (743, 744, 779, 778), (770, 771, 806, 805), (757, 758, 793, 792), (744, 745, 780, 779), (771, 772, 807, 806), (758, 759, 794, 793), (745, 746, 781, 780), (772, 773, 808, 807), (759, 760, 795, 794), (746, 747, 782, 781), (773, 774, 809, 808), (760, 761, 796, 795), (747, 748, 783, 782), (774, 775, 810, 809), (761, 762, 797, 796), (748, 749, 784, 783), (775, 776, 811, 810), (762, 763, 798, 797), (749, 750, 785, 784), (776, 777, 812, 811), (763, 764, 799, 798), (750, 751, 786, 785), (764, 765, 800, 799), (807, 808, 838, 837), (794, 795, 825, 824), (808, 809, 839, 838), (795, 796, 826, 825), (782, 783, 815, 814), (809, 810, 840, 839), (796, 797, 827, 826), (783, 784, 816, 815), (797, 798, 828, 827), (784, 785, 817, 816), (798, 799, 829, 828), (799, 800, 830, 829), (800, 801, 831, 830), (787, 788, 819, 818), (801, 802, 832, 831), (802, 803, 833, 832), (803, 804, 834, 833), (790, 791, 821, 820), (804, 805, 835, 834), (791, 792, 822, 821), (805, 806, 836, 835), (792, 793, 823, 822), (806, 807, 837, 836), (793, 794, 824, 823), (832, 833, 32, 31), (4, 820, 19, 18), (833, 834, 33, 32), (820, 821, 20, 19), (6, 0, 7), (834, 835, 34, 33), (821, 822, 21, 20), (835, 836, 35, 34), (822, 823, 22, 21), (1, 813, 9, 8), (836, 837, 36, 35), (823, 824, 23, 22), (813, 2, 10, 9), (837, 838, 37, 36), (824, 825, 24, 23), (2, 814, 11, 10), (838, 839, 38, 37), (825, 826, 25, 24), (814, 815, 12, 11), (839, 840, 39, 38), (826, 827, 26, 25), (815, 816, 13, 12), (840, 5, 40, 39), (827, 828, 27, 26), (816, 817, 14, 13), (5, 841, 41, 40), (828, 829, 28, 27), (817, 3, 15, 14), (841, 462, 41), (829, 830, 29, 28), (3, 818, 16, 15), (830, 831, 30, 29), (818, 819, 17, 16), (831, 832, 31, 30), (819, 4, 18, 17), (41, 462, 76), (6, 7, 42), (6, 42, 77), (76, 462, 111), (111, 462, 146), (6, 77, 112), (146, 462, 181), (6, 112, 147), (181, 462, 216), (6, 147, 182), (216, 462, 251), (6, 182, 217), (6, 217, 252), (251, 462, 286), (286, 462, 321), (6, 252, 287), (6, 287, 322), (321, 462, 356), (356, 462, 391), (6, 322, 357), (6, 357, 392), (391, 462, 426), (426, 462, 461), (6, 392, 427), (461, 462, 497), (6, 427, 463), (497, 462, 532), (6, 463, 498), (532, 462, 567), (6, 498, 533), (6, 533, 568), (567, 462, 602), (602, 462, 637), (6, 568, 603), (6, 603, 638), (637, 462, 672), (672, 462, 707), (6, 638, 673), (6, 673, 708), (707, 462, 742), (742, 462, 777), (6, 708, 743), (6, 743, 778), (777, 462, 812), (780, 781, 2, 813), (781, 782, 814, 2), (810, 811, 5, 840), (811, 812, 841, 5), (785, 786, 3, 817), (812, 462, 841), (786, 787, 818, 3), (788, 789, 4, 819), (789, 790, 820, 4), (6, 778, 0), (778, 779, 1, 0), (779, 780, 813, 1)])
me_mesh.polygons.foreach_set('use_smooth', [True] * 864)
me_mesh.polygons.foreach_set('material_index', [0, 0, 0, 0, 0, 0, 0, 0, 0, 0, 1, 0, 0, 0, 1, 0, 0, 0, 0, 0, 0, 0, 0, 0, 0, 0, 0, 0, 0, 0, 0, 0, 0, 0, 0, 0, 0, 0, 0, 0, 0, 0, 0, 0, 0, 0, 0, 0, 0, 0, 0, 0, 0, 0, 0, 0, 0, 0, 0, 0, 0, 1, 0, 0, 0, 1, 0, 0, 0, 0, 0, 0, 0, 0, 1, 0, 0, 0, 1, 0, 0, 0, 0, 0, 0, 0, 0, 0, 0, 0, 0, 0, 0, 0, 0, 0, 0, 0, 0, 0, 0, 0, 0, 0, 0, 0, 0, 0, 0, 0, 0, 0, 0, 0, 0, 0, 0, 0, 0, 0, 0, 0, 0, 0, 0, 0, 1, 0, 0, 0, 1, 0, 0, 0, 0, 0, 0, 0, 1, 0, 0, 0, 1, 0, 0, 0, 0, 0, 0, 0, 0, 0, 0, 0, 0, 0, 0, 0, 0, 0, 0, 0, 0, 0, 0, 0, 0, 0, 0, 0, 0, 0, 0, 0, 0, 0, 0, 0, 0, 0, 0, 0, 0, 0, 0, 0, 0, 0, 0, 0, 1, 0, 0, 0, 1, 0, 0, 0, 0, 0, 0, 0, 0, 0, 0, 0, 0, 0, 1, 0, 0, 0, 0, 0, 0, 0, 0, 0, 0, 0, 0, 0, 0, 0, 0, 0, 0, 0, 0, 0, 0, 0, 0, 0, 0, 0, 0, 0, 1, 0, 0, 0, 0, 0, 0, 0, 0, 0, 0, 0, 0, 0, 0, 0, 1, 0, 0, 0, 1, 0, 0, 0, 0, 0, 0, 0, 0, 0, 0, 0, 0, 0, 0, 1, 0, 0, 0, 0, 0, 0, 0, 0, 0, 0, 0, 0, 0, 0, 0, 0, 0, 0, 0, 0, 0, 0, 0, 0, 0, 0, 0, 0, 0, 1, 0, 0, 0, 0, 0, 0, 0, 0, 0, 0, 0, 0, 0, 0, 1, 0, 0, 0, 1, 0, 0, 0, 0, 0, 0, 0, 0, 0, 0, 0, 0, 0, 0, 0, 0, 0, 0, 0, 0, 0, 0, 0, 0, 0, 0, 0, 0, 0, 0, 0, 0, 0, 0, 0, 0, 0, 0, 0, 0, 0, 0, 0, 0, 0, 1, 0, 0, 0, 1, 0, 0, 0, 0, 0, 0, 0, 0, 1, 0, 0, 0, 1, 0, 0, 0, 0, 0, 0, 0, 0, 0, 0, 0, 0, 0, 0, 0, 0, 0, 0, 0, 0, 0, 0, 0, 0, 0, 0, 0, 0, 0, 0, 0, 0, 0, 0, 0, 0, 0, 0, 0, 0, 0, 0, 0, 0, 0, 0, 0, 1, 0, 0, 0, 1, 0, 0, 0, 0, 0, 0, 0, 1, 0, 0, 0, 1, 0, 0, 0, 0, 0, 0, 0, 0, 0, 0, 0, 0, 0, 0, 0, 0, 0, 0, 0, 0, 0, 0, 0, 0, 0, 0, 0, 0, 0, 0, 0, 0, 0, 0, 0, 0, 0, 0, 0, 0, 0, 0, 0, 0, 0, 0, 0, 1, 0, 0, 0, 1, 0, 0, 0, 0, 0, 0, 0, 0, 0, 0, 0, 0, 1, 0, 0, 0, 0, 0, 0, 0, 0, 0, 0, 0, 0, 0, 0, 0, 0, 0, 0, 0, 0, 0, 0, 0, 0, 0, 0, 0, 0, 0, 1, 0, 0, 0, 0, 0, 0, 0, 0, 0, 0, 0, 0, 0, 0, 0, 0, 1, 0, 0, 0, 1, 0, 0, 0, 0, 0, 0, 0, 0, 0, 0, 0, 0, 0, 0, 1, 0, 0, 0, 0, 0, 0, 0, 0, 0, 0, 0, 0, 0, 0, 0, 0, 0, 0, 0, 0, 0, 0, 0, 0, 0, 0, 0, 0, 0, 1, 0, 0, 0, 0, 0, 0, 0, 0, 0, 0, 0, 0, 0, 0, 1, 0, 0, 0, 1, 0, 0, 0, 0, 0, 0, 0, 0, 0, 0, 0, 0, 0, 0, 0, 0, 0, 0, 0, 0, 0, 0, 0, 0, 0, 0, 0, 0, 0, 0, 0, 0, 0, 0, 0, 0, 0, 0, 0, 0, 0, 0, 0, 0, 0, 1, 0, 0, 0, 1, 0, 0, 0, 0, 0, 0, 0, 0, 0, 1, 0, 0, 0, 1, 0, 0, 0, 0, 0, 0, 0, 0, 0, 0, 0, 0, 0, 0, 0, 0, 0, 0, 0, 0, 0, 1, 0, 0, 0, 1, 0, 0, 0, 0, 0, 0, 0, 0, 0, 0, 0, 0, 0, 0, 0, 0, 0, 0, 0, 0, 0, 0, 0, 0, 0, 0, 0, 0, 0, 0, 0, 0, 0, 0, 0, 0, 0, 0, 0, 0, 0, 0, 0, 0, 0, 0, 0, 0, 0, 0, 0, 0, 0, 0, 0, 0, 0, 0, 0, 0, 0, 0, 0, 0, 0, 0, 0, 0, 0, 0, 0, 0, 0, 0, 0, 0, 0, 0, 0, 0, 0, 0, 0, 1, 0, 0, 0, 1, 0, 0, 0, 0, 0, 0, 0, 0, 0, 0, 0, 0, 0, 0, 0, 0, 0, 0, 0, 0, 0, 0, 0, 0, 0, 0, 0, 0, 0, 0, 0, 0, 0, 0, 0, 0, 0, 0, 0, 0, 0, 0, 0, 0, 0, 0, 0, 0, 0, 0, 1, 1, 0, 0, 0, 0])
me_mesh.materials.append(mat_pin)
me_mesh.materials.append(mat_stripe)
me_mesh.use_remesh_preserve_volume = False
me_mesh.use_remesh_preserve_attributes = False
me_mesh.use_mirror_vertex_groups = False
me_mesh.update()

# ---- curves / text
cu_beziercurve = bpy.data.curves.new('BezierCurve', 'CURVE')
cu_beziercurve.dimensions = '3D'
_sp = cu_beziercurve.splines.new('BEZIER'); _sp.bezier_points.add(3)
_sp.bezier_points.foreach_set('co', [0.01416, 1.737, -2.83e-07, 0.2423, 0.2839, -8.108e-09, 0.5456, -1.377, 6.942e-08, 0.01416, -2.063, 3.361e-07])
_sp.bezier_points.foreach_set('handle_left', [-0.6929, 1.737, -3.035e-07, 0.2811, 1.283, -3.665e-08, 0.7423, -0.1701, 2.009e-08, 0.4425, -2.063, 3.332e-07])
_sp.bezier_points.foreach_set('handle_right', [0.5158, 1.737, -2.685e-07, 0.2295, -0.0454, 1.297e-09, 0.4448, -1.995, 9.467e-08, -0.1899, -2.063, 3.375e-07])
for _p, _l, _r in zip(_sp.bezier_points, ['ALIGNED', 'ALIGNED', 'ALIGNED', 'ALIGNED'], ['ALIGNED', 'ALIGNED', 'ALIGNED', 'ALIGNED']): _p.handle_left_type = _l; _p.handle_right_type = _r
_sp.order_u = 0
_sp.order_v = 0
cu_beziercurve.use_path = True
cu_beziercurve.use_path_clamp = True
cu_beziercurve.bevel_resolution = 0
cu_beziercurve.fill_mode = 'HALF'

# ---- objects
ob_pin = bpy.data.objects.new('Pin', me_mesh)
ob_pin_outline = bpy.data.objects.new('Pin Outline', cu_beziercurve)
ob_lamp = bpy.data.objects.new('Lamp', light_lamp)
ob_camera = bpy.data.objects.new('Camera', cam_camera)

# ---- transforms, parenting, visibility, modifiers, constraints
ob_pin.location = (-0.01416, -0.0, 0.1629)
ob_pin.rotation_euler = (1.571, -0.0, -0.0)
ob_pin.lineart.crease_threshold = 0.0
ob_pin_outline.location = (-0.01416, -0.0, 0.1629)
ob_pin_outline.rotation_euler = (1.571, -0.0, -0.0)
ob_pin_outline.hide_viewport = True
ob_pin_outline.lineart.crease_threshold = 0.0
ob_lamp.location = (4.076, 1.005, 5.904)
ob_lamp.rotation_euler = (0.6503, 0.05522, 1.866)
ob_lamp.lock_rotations_4d = False
ob_lamp.empty_display_type = 'ARROWS'
ob_lamp.color = (0.0, 0.0, 0.0, 0.0)
ob_lamp.lineart.crease_threshold = 0.0
ob_camera.location = (7.481, -6.508, 5.344)
ob_camera.rotation_euler = (1.109, 0.01082, 0.8149)
ob_camera.lock_rotations_4d = False
ob_camera.empty_display_type = 'ARROWS'
ob_camera.color = (0.0, 0.0, 0.0, 0.0)
ob_camera.display_type = 'WIRE'
ob_camera.lineart.crease_threshold = 0.0

# ---- collection membership
col_collection_1.objects.link(ob_pin)
col_collection_1.objects.link(ob_pin_outline)
col_collection_1.objects.link(ob_lamp)
col_collection_1.objects.link(ob_camera)

# ---- scene / render settings (as saved in the file)
scene.camera = ob_camera
scene.frame_start = 1; scene.frame_end = 250; scene.frame_set(1)
scene.render.engine = 'BLENDER_EEVEE_NEXT'
scene.render.resolution_percentage = 50
scene.render.dither_intensity = 0.0
scene.cycles.use_denoising = False
scene.cycles.samples = 10
scene.cycles.sampling_pattern = 'TABULATED_SOBOL'
scene.cycles.light_sampling_threshold = 0.0
scene.cycles.use_adaptive_sampling = False
scene.cycles.use_light_tree = False
scene.cycles.blur_glossy = 0.0
scene.cycles.pixel_filter_type = 'GAUSSIAN'
scene.cycles.sample_clamp_indirect = 0.0
scene.view_settings.view_transform = 'Standard'
bpy.context.view_layer.update()
